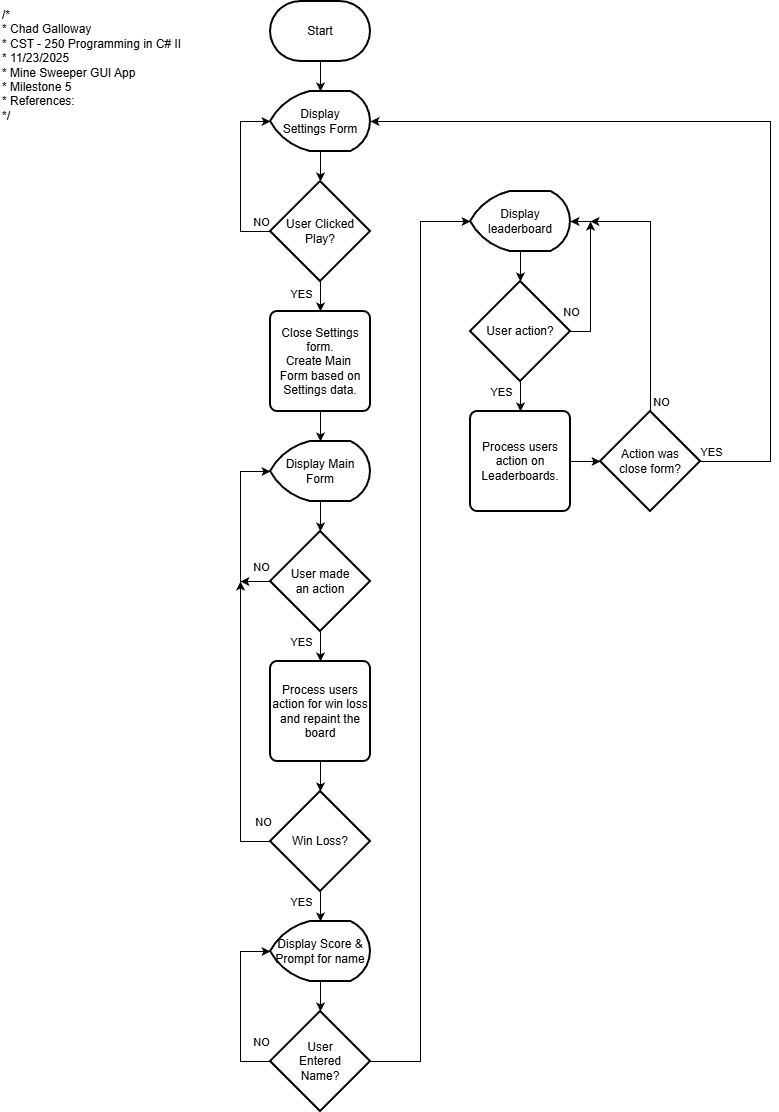

The diagram above was exported from draw.io. Its source (the exported page's mxGraphModel, read from the mxfile embedded in the PNG):
<mxGraphModel dx="1426" dy="743" grid="1" gridSize="10" guides="1" tooltips="1" connect="1" arrows="1" fold="1" page="1" pageScale="1" pageWidth="827" pageHeight="1169" math="0" shadow="0">
  <root>
    <mxCell id="WIyWlLk6GJQsqaUBKTNV-0" />
    <mxCell id="WIyWlLk6GJQsqaUBKTNV-1" parent="WIyWlLk6GJQsqaUBKTNV-0" />
    <mxCell id="cFitafj983D6sGNQqW7i-0" value="/*&lt;br&gt; * Chad Galloway&lt;br&gt; * CST - 250 Programming in C# II&lt;br&gt; * 11/23/2025&lt;br&gt; * Mine Sweeper GUI App&lt;br&gt; * Milestone 5&lt;br&gt; * References:&lt;br&gt; */" style="text;whiteSpace=wrap;html=1;" parent="WIyWlLk6GJQsqaUBKTNV-1" vertex="1">
      <mxGeometry x="20" y="20" width="210" height="140" as="geometry" />
    </mxCell>
    <mxCell id="cFitafj983D6sGNQqW7i-12" value="" style="edgeStyle=orthogonalEdgeStyle;rounded=0;orthogonalLoop=1;jettySize=auto;html=1;" parent="WIyWlLk6GJQsqaUBKTNV-1" source="cFitafj983D6sGNQqW7i-1" target="cFitafj983D6sGNQqW7i-2" edge="1">
      <mxGeometry relative="1" as="geometry" />
    </mxCell>
    <mxCell id="cFitafj983D6sGNQqW7i-1" value="Start" style="strokeWidth=2;html=1;shape=mxgraph.flowchart.terminator;whiteSpace=wrap;" parent="WIyWlLk6GJQsqaUBKTNV-1" vertex="1">
      <mxGeometry x="290" y="20" width="100" height="60" as="geometry" />
    </mxCell>
    <mxCell id="cFitafj983D6sGNQqW7i-13" value="" style="edgeStyle=orthogonalEdgeStyle;rounded=0;orthogonalLoop=1;jettySize=auto;html=1;" parent="WIyWlLk6GJQsqaUBKTNV-1" source="cFitafj983D6sGNQqW7i-2" target="cFitafj983D6sGNQqW7i-3" edge="1">
      <mxGeometry relative="1" as="geometry" />
    </mxCell>
    <mxCell id="cFitafj983D6sGNQqW7i-2" value="Display&lt;div&gt;Settings Form&lt;/div&gt;" style="strokeWidth=2;html=1;shape=mxgraph.flowchart.display;whiteSpace=wrap;" parent="WIyWlLk6GJQsqaUBKTNV-1" vertex="1">
      <mxGeometry x="290" y="110" width="100" height="60" as="geometry" />
    </mxCell>
    <mxCell id="cFitafj983D6sGNQqW7i-14" style="edgeStyle=orthogonalEdgeStyle;rounded=0;orthogonalLoop=1;jettySize=auto;html=1;entryX=0;entryY=0.5;entryDx=0;entryDy=0;entryPerimeter=0;" parent="WIyWlLk6GJQsqaUBKTNV-1" source="cFitafj983D6sGNQqW7i-3" target="cFitafj983D6sGNQqW7i-2" edge="1">
      <mxGeometry relative="1" as="geometry">
        <mxPoint x="260" y="160" as="targetPoint" />
        <Array as="points">
          <mxPoint x="260" y="250" />
          <mxPoint x="260" y="140" />
        </Array>
      </mxGeometry>
    </mxCell>
    <mxCell id="cFitafj983D6sGNQqW7i-28" value="NO" style="edgeLabel;html=1;align=center;verticalAlign=middle;resizable=0;points=[];" parent="cFitafj983D6sGNQqW7i-14" vertex="1" connectable="0">
      <mxGeometry x="-0.3294" y="-1" relative="1" as="geometry">
        <mxPoint x="19" y="17" as="offset" />
      </mxGeometry>
    </mxCell>
    <mxCell id="cFitafj983D6sGNQqW7i-15" value="" style="edgeStyle=orthogonalEdgeStyle;rounded=0;orthogonalLoop=1;jettySize=auto;html=1;" parent="WIyWlLk6GJQsqaUBKTNV-1" source="cFitafj983D6sGNQqW7i-3" target="cFitafj983D6sGNQqW7i-4" edge="1">
      <mxGeometry relative="1" as="geometry" />
    </mxCell>
    <mxCell id="cFitafj983D6sGNQqW7i-29" value="YES" style="edgeLabel;html=1;align=center;verticalAlign=middle;resizable=0;points=[];" parent="cFitafj983D6sGNQqW7i-15" vertex="1" connectable="0">
      <mxGeometry x="0.28" y="1" relative="1" as="geometry">
        <mxPoint x="-21" as="offset" />
      </mxGeometry>
    </mxCell>
    <mxCell id="cFitafj983D6sGNQqW7i-3" value="User Clicked&lt;div&gt;Play?&lt;/div&gt;" style="strokeWidth=2;html=1;shape=mxgraph.flowchart.decision;whiteSpace=wrap;" parent="WIyWlLk6GJQsqaUBKTNV-1" vertex="1">
      <mxGeometry x="290" y="200" width="100" height="100" as="geometry" />
    </mxCell>
    <mxCell id="cFitafj983D6sGNQqW7i-16" value="" style="edgeStyle=orthogonalEdgeStyle;rounded=0;orthogonalLoop=1;jettySize=auto;html=1;" parent="WIyWlLk6GJQsqaUBKTNV-1" source="cFitafj983D6sGNQqW7i-4" target="cFitafj983D6sGNQqW7i-5" edge="1">
      <mxGeometry relative="1" as="geometry" />
    </mxCell>
    <mxCell id="cFitafj983D6sGNQqW7i-4" value="Close Settings form.&lt;div&gt;Create Main&amp;nbsp;&lt;/div&gt;&lt;div&gt;Form based on Settings data.&lt;/div&gt;" style="rounded=1;whiteSpace=wrap;html=1;absoluteArcSize=1;arcSize=14;strokeWidth=2;" parent="WIyWlLk6GJQsqaUBKTNV-1" vertex="1">
      <mxGeometry x="290" y="330" width="100" height="100" as="geometry" />
    </mxCell>
    <mxCell id="cFitafj983D6sGNQqW7i-17" value="" style="edgeStyle=orthogonalEdgeStyle;rounded=0;orthogonalLoop=1;jettySize=auto;html=1;" parent="WIyWlLk6GJQsqaUBKTNV-1" source="cFitafj983D6sGNQqW7i-5" target="cFitafj983D6sGNQqW7i-6" edge="1">
      <mxGeometry relative="1" as="geometry" />
    </mxCell>
    <mxCell id="cFitafj983D6sGNQqW7i-5" value="Display Main Form" style="strokeWidth=2;html=1;shape=mxgraph.flowchart.display;whiteSpace=wrap;" parent="WIyWlLk6GJQsqaUBKTNV-1" vertex="1">
      <mxGeometry x="290" y="460" width="100" height="60" as="geometry" />
    </mxCell>
    <mxCell id="cFitafj983D6sGNQqW7i-18" value="" style="edgeStyle=orthogonalEdgeStyle;rounded=0;orthogonalLoop=1;jettySize=auto;html=1;" parent="WIyWlLk6GJQsqaUBKTNV-1" source="cFitafj983D6sGNQqW7i-6" target="cFitafj983D6sGNQqW7i-7" edge="1">
      <mxGeometry relative="1" as="geometry" />
    </mxCell>
    <mxCell id="cFitafj983D6sGNQqW7i-30" value="YES" style="edgeLabel;html=1;align=center;verticalAlign=middle;resizable=0;points=[];" parent="cFitafj983D6sGNQqW7i-18" vertex="1" connectable="0">
      <mxGeometry x="-0.68" y="-1" relative="1" as="geometry">
        <mxPoint x="-19" y="2" as="offset" />
      </mxGeometry>
    </mxCell>
    <mxCell id="cFitafj983D6sGNQqW7i-19" style="edgeStyle=orthogonalEdgeStyle;rounded=0;orthogonalLoop=1;jettySize=auto;html=1;exitX=0;exitY=0.5;exitDx=0;exitDy=0;exitPerimeter=0;entryX=0;entryY=0.5;entryDx=0;entryDy=0;entryPerimeter=0;" parent="WIyWlLk6GJQsqaUBKTNV-1" source="cFitafj983D6sGNQqW7i-6" target="cFitafj983D6sGNQqW7i-5" edge="1">
      <mxGeometry relative="1" as="geometry">
        <mxPoint x="260" y="490" as="targetPoint" />
        <Array as="points">
          <mxPoint x="260" y="600" />
          <mxPoint x="260" y="490" />
        </Array>
      </mxGeometry>
    </mxCell>
    <mxCell id="cFitafj983D6sGNQqW7i-22" style="edgeStyle=orthogonalEdgeStyle;rounded=0;orthogonalLoop=1;jettySize=auto;html=1;exitX=0;exitY=0.5;exitDx=0;exitDy=0;exitPerimeter=0;" parent="WIyWlLk6GJQsqaUBKTNV-1" source="cFitafj983D6sGNQqW7i-6" edge="1">
      <mxGeometry relative="1" as="geometry">
        <mxPoint x="260" y="600" as="targetPoint" />
      </mxGeometry>
    </mxCell>
    <mxCell id="cFitafj983D6sGNQqW7i-31" value="NO" style="edgeLabel;html=1;align=center;verticalAlign=middle;resizable=0;points=[];" parent="cFitafj983D6sGNQqW7i-22" vertex="1" connectable="0">
      <mxGeometry x="-0.1333" y="-1" relative="1" as="geometry">
        <mxPoint x="3" y="-14" as="offset" />
      </mxGeometry>
    </mxCell>
    <mxCell id="cFitafj983D6sGNQqW7i-6" value="User made&lt;div&gt;an action&lt;/div&gt;" style="strokeWidth=2;html=1;shape=mxgraph.flowchart.decision;whiteSpace=wrap;" parent="WIyWlLk6GJQsqaUBKTNV-1" vertex="1">
      <mxGeometry x="290" y="550" width="100" height="100" as="geometry" />
    </mxCell>
    <mxCell id="cFitafj983D6sGNQqW7i-20" value="" style="edgeStyle=orthogonalEdgeStyle;rounded=0;orthogonalLoop=1;jettySize=auto;html=1;" parent="WIyWlLk6GJQsqaUBKTNV-1" source="cFitafj983D6sGNQqW7i-7" target="cFitafj983D6sGNQqW7i-9" edge="1">
      <mxGeometry relative="1" as="geometry" />
    </mxCell>
    <mxCell id="cFitafj983D6sGNQqW7i-7" value="Process users action for win loss and repaint the board" style="rounded=1;whiteSpace=wrap;html=1;absoluteArcSize=1;arcSize=14;strokeWidth=2;" parent="WIyWlLk6GJQsqaUBKTNV-1" vertex="1">
      <mxGeometry x="290" y="680" width="100" height="100" as="geometry" />
    </mxCell>
    <mxCell id="cFitafj983D6sGNQqW7i-21" style="edgeStyle=orthogonalEdgeStyle;rounded=0;orthogonalLoop=1;jettySize=auto;html=1;" parent="WIyWlLk6GJQsqaUBKTNV-1" source="cFitafj983D6sGNQqW7i-9" edge="1">
      <mxGeometry relative="1" as="geometry">
        <mxPoint x="260" y="600" as="targetPoint" />
      </mxGeometry>
    </mxCell>
    <mxCell id="cFitafj983D6sGNQqW7i-32" value="NO" style="edgeLabel;html=1;align=center;verticalAlign=middle;resizable=0;points=[];" parent="cFitafj983D6sGNQqW7i-21" vertex="1" connectable="0">
      <mxGeometry x="-0.9172" y="-1" relative="1" as="geometry">
        <mxPoint x="4" y="-19" as="offset" />
      </mxGeometry>
    </mxCell>
    <mxCell id="cFitafj983D6sGNQqW7i-23" value="" style="edgeStyle=orthogonalEdgeStyle;rounded=0;orthogonalLoop=1;jettySize=auto;html=1;" parent="WIyWlLk6GJQsqaUBKTNV-1" source="cFitafj983D6sGNQqW7i-9" target="cFitafj983D6sGNQqW7i-10" edge="1">
      <mxGeometry relative="1" as="geometry" />
    </mxCell>
    <mxCell id="cFitafj983D6sGNQqW7i-33" value="YES" style="edgeLabel;html=1;align=center;verticalAlign=middle;resizable=0;points=[];" parent="cFitafj983D6sGNQqW7i-23" vertex="1" connectable="0">
      <mxGeometry x="0.2" y="1" relative="1" as="geometry">
        <mxPoint x="-21" as="offset" />
      </mxGeometry>
    </mxCell>
    <mxCell id="cFitafj983D6sGNQqW7i-9" value="Win Loss?" style="strokeWidth=2;html=1;shape=mxgraph.flowchart.decision;whiteSpace=wrap;" parent="WIyWlLk6GJQsqaUBKTNV-1" vertex="1">
      <mxGeometry x="290" y="810" width="100" height="100" as="geometry" />
    </mxCell>
    <mxCell id="cFitafj983D6sGNQqW7i-24" value="" style="edgeStyle=orthogonalEdgeStyle;rounded=0;orthogonalLoop=1;jettySize=auto;html=1;" parent="WIyWlLk6GJQsqaUBKTNV-1" source="cFitafj983D6sGNQqW7i-10" target="cFitafj983D6sGNQqW7i-11" edge="1">
      <mxGeometry relative="1" as="geometry" />
    </mxCell>
    <mxCell id="cFitafj983D6sGNQqW7i-10" value="Display Score &amp;amp; Prompt for name" style="strokeWidth=2;html=1;shape=mxgraph.flowchart.display;whiteSpace=wrap;" parent="WIyWlLk6GJQsqaUBKTNV-1" vertex="1">
      <mxGeometry x="290" y="940" width="100" height="60" as="geometry" />
    </mxCell>
    <mxCell id="cFitafj983D6sGNQqW7i-11" value="User&lt;div&gt;Entered&lt;/div&gt;&lt;div&gt;Name?&lt;/div&gt;" style="strokeWidth=2;html=1;shape=mxgraph.flowchart.decision;whiteSpace=wrap;" parent="WIyWlLk6GJQsqaUBKTNV-1" vertex="1">
      <mxGeometry x="290" y="1030" width="100" height="100" as="geometry" />
    </mxCell>
    <mxCell id="tTh1NRN_aSCvHBgAp2C6-0" style="edgeStyle=orthogonalEdgeStyle;rounded=0;orthogonalLoop=1;jettySize=auto;html=1;exitX=0;exitY=0.5;exitDx=0;exitDy=0;exitPerimeter=0;entryX=0;entryY=0.5;entryDx=0;entryDy=0;entryPerimeter=0;" edge="1" parent="WIyWlLk6GJQsqaUBKTNV-1" source="cFitafj983D6sGNQqW7i-11" target="cFitafj983D6sGNQqW7i-10">
      <mxGeometry relative="1" as="geometry">
        <Array as="points">
          <mxPoint x="260" y="1080" />
          <mxPoint x="260" y="970" />
        </Array>
      </mxGeometry>
    </mxCell>
    <mxCell id="tTh1NRN_aSCvHBgAp2C6-1" value="NO" style="edgeLabel;html=1;align=center;verticalAlign=middle;resizable=0;points=[];" vertex="1" connectable="0" parent="tTh1NRN_aSCvHBgAp2C6-0">
      <mxGeometry x="-0.8235" y="-2" relative="1" as="geometry">
        <mxPoint x="5" y="-18" as="offset" />
      </mxGeometry>
    </mxCell>
    <mxCell id="tTh1NRN_aSCvHBgAp2C6-14" value="" style="edgeStyle=orthogonalEdgeStyle;rounded=0;orthogonalLoop=1;jettySize=auto;html=1;" edge="1" parent="WIyWlLk6GJQsqaUBKTNV-1" source="tTh1NRN_aSCvHBgAp2C6-2" target="tTh1NRN_aSCvHBgAp2C6-4">
      <mxGeometry relative="1" as="geometry" />
    </mxCell>
    <mxCell id="tTh1NRN_aSCvHBgAp2C6-2" value="Display leaderboard" style="strokeWidth=2;html=1;shape=mxgraph.flowchart.display;whiteSpace=wrap;" vertex="1" parent="WIyWlLk6GJQsqaUBKTNV-1">
      <mxGeometry x="490" y="210" width="100" height="60" as="geometry" />
    </mxCell>
    <mxCell id="tTh1NRN_aSCvHBgAp2C6-3" style="edgeStyle=orthogonalEdgeStyle;rounded=0;orthogonalLoop=1;jettySize=auto;html=1;exitX=1;exitY=0.5;exitDx=0;exitDy=0;exitPerimeter=0;entryX=0;entryY=0.5;entryDx=0;entryDy=0;entryPerimeter=0;" edge="1" parent="WIyWlLk6GJQsqaUBKTNV-1" source="cFitafj983D6sGNQqW7i-11" target="tTh1NRN_aSCvHBgAp2C6-2">
      <mxGeometry relative="1" as="geometry" />
    </mxCell>
    <mxCell id="tTh1NRN_aSCvHBgAp2C6-12" style="edgeStyle=orthogonalEdgeStyle;rounded=0;orthogonalLoop=1;jettySize=auto;html=1;exitX=1;exitY=0.5;exitDx=0;exitDy=0;exitPerimeter=0;" edge="1" parent="WIyWlLk6GJQsqaUBKTNV-1" source="tTh1NRN_aSCvHBgAp2C6-4">
      <mxGeometry relative="1" as="geometry">
        <mxPoint x="610" y="240" as="targetPoint" />
      </mxGeometry>
    </mxCell>
    <mxCell id="tTh1NRN_aSCvHBgAp2C6-13" value="" style="edgeStyle=orthogonalEdgeStyle;rounded=0;orthogonalLoop=1;jettySize=auto;html=1;" edge="1" parent="WIyWlLk6GJQsqaUBKTNV-1" source="tTh1NRN_aSCvHBgAp2C6-4" target="tTh1NRN_aSCvHBgAp2C6-7">
      <mxGeometry relative="1" as="geometry" />
    </mxCell>
    <mxCell id="tTh1NRN_aSCvHBgAp2C6-19" value="YES" style="edgeLabel;html=1;align=center;verticalAlign=middle;resizable=0;points=[];" vertex="1" connectable="0" parent="tTh1NRN_aSCvHBgAp2C6-13">
      <mxGeometry x="0.32" relative="1" as="geometry">
        <mxPoint x="-20" y="-3" as="offset" />
      </mxGeometry>
    </mxCell>
    <mxCell id="tTh1NRN_aSCvHBgAp2C6-4" value="User action?" style="strokeWidth=2;html=1;shape=mxgraph.flowchart.decision;whiteSpace=wrap;" vertex="1" parent="WIyWlLk6GJQsqaUBKTNV-1">
      <mxGeometry x="490" y="300" width="100" height="100" as="geometry" />
    </mxCell>
    <mxCell id="tTh1NRN_aSCvHBgAp2C6-15" value="" style="edgeStyle=orthogonalEdgeStyle;rounded=0;orthogonalLoop=1;jettySize=auto;html=1;" edge="1" parent="WIyWlLk6GJQsqaUBKTNV-1" source="tTh1NRN_aSCvHBgAp2C6-7" target="tTh1NRN_aSCvHBgAp2C6-10">
      <mxGeometry relative="1" as="geometry" />
    </mxCell>
    <mxCell id="tTh1NRN_aSCvHBgAp2C6-7" value="Process users action on Leaderboards." style="rounded=1;whiteSpace=wrap;html=1;absoluteArcSize=1;arcSize=14;strokeWidth=2;" vertex="1" parent="WIyWlLk6GJQsqaUBKTNV-1">
      <mxGeometry x="490" y="430" width="100" height="100" as="geometry" />
    </mxCell>
    <mxCell id="tTh1NRN_aSCvHBgAp2C6-8" style="edgeStyle=orthogonalEdgeStyle;rounded=0;orthogonalLoop=1;jettySize=auto;html=1;exitX=1;exitY=0.5;exitDx=0;exitDy=0;exitPerimeter=0;entryX=1;entryY=0.5;entryDx=0;entryDy=0;entryPerimeter=0;" edge="1" parent="WIyWlLk6GJQsqaUBKTNV-1" source="tTh1NRN_aSCvHBgAp2C6-4" target="tTh1NRN_aSCvHBgAp2C6-2">
      <mxGeometry relative="1" as="geometry" />
    </mxCell>
    <mxCell id="tTh1NRN_aSCvHBgAp2C6-18" value="NO" style="edgeLabel;html=1;align=center;verticalAlign=middle;resizable=0;points=[];" vertex="1" connectable="0" parent="tTh1NRN_aSCvHBgAp2C6-8">
      <mxGeometry x="-0.8267" y="1" relative="1" as="geometry">
        <mxPoint x="-13" y="-19" as="offset" />
      </mxGeometry>
    </mxCell>
    <mxCell id="tTh1NRN_aSCvHBgAp2C6-9" style="edgeStyle=orthogonalEdgeStyle;rounded=0;orthogonalLoop=1;jettySize=auto;html=1;exitX=1;exitY=0.5;exitDx=0;exitDy=0;entryX=1;entryY=0.5;entryDx=0;entryDy=0;entryPerimeter=0;exitPerimeter=0;" edge="1" parent="WIyWlLk6GJQsqaUBKTNV-1" source="tTh1NRN_aSCvHBgAp2C6-10" target="cFitafj983D6sGNQqW7i-2">
      <mxGeometry relative="1" as="geometry">
        <Array as="points">
          <mxPoint x="790" y="480" />
          <mxPoint x="790" y="140" />
        </Array>
      </mxGeometry>
    </mxCell>
    <mxCell id="tTh1NRN_aSCvHBgAp2C6-16" value="YES" style="edgeLabel;html=1;align=center;verticalAlign=middle;resizable=0;points=[];" vertex="1" connectable="0" parent="tTh1NRN_aSCvHBgAp2C6-9">
      <mxGeometry x="-0.9432" relative="1" as="geometry">
        <mxPoint x="-13" y="-10" as="offset" />
      </mxGeometry>
    </mxCell>
    <mxCell id="tTh1NRN_aSCvHBgAp2C6-11" style="edgeStyle=orthogonalEdgeStyle;rounded=0;orthogonalLoop=1;jettySize=auto;html=1;exitX=0.5;exitY=0;exitDx=0;exitDy=0;exitPerimeter=0;" edge="1" parent="WIyWlLk6GJQsqaUBKTNV-1" source="tTh1NRN_aSCvHBgAp2C6-10">
      <mxGeometry relative="1" as="geometry">
        <mxPoint x="610" y="240" as="targetPoint" />
        <Array as="points">
          <mxPoint x="670" y="240" />
        </Array>
      </mxGeometry>
    </mxCell>
    <mxCell id="tTh1NRN_aSCvHBgAp2C6-17" value="NO" style="edgeLabel;html=1;align=center;verticalAlign=middle;resizable=0;points=[];" vertex="1" connectable="0" parent="tTh1NRN_aSCvHBgAp2C6-11">
      <mxGeometry x="-0.816" y="-1" relative="1" as="geometry">
        <mxPoint x="9" y="13" as="offset" />
      </mxGeometry>
    </mxCell>
    <mxCell id="tTh1NRN_aSCvHBgAp2C6-10" value="Action was&lt;div&gt;close form?&lt;/div&gt;" style="strokeWidth=2;html=1;shape=mxgraph.flowchart.decision;whiteSpace=wrap;" vertex="1" parent="WIyWlLk6GJQsqaUBKTNV-1">
      <mxGeometry x="620" y="430" width="100" height="100" as="geometry" />
    </mxCell>
  </root>
</mxGraphModel>